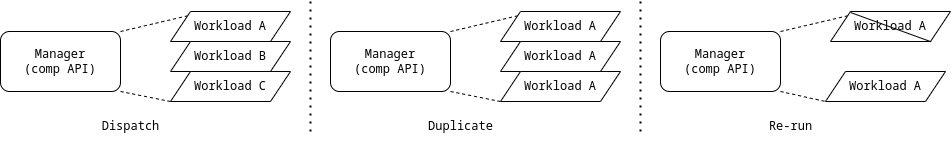

The diagram above was exported from draw.io. Its source (the exported page's mxGraphModel, read from the mxfile embedded in the PNG):
<mxGraphModel dx="1728" dy="1825" grid="1" gridSize="10" guides="1" tooltips="1" connect="1" arrows="1" fold="1" page="1" pageScale="1" pageWidth="1169" pageHeight="827" math="0" shadow="0">
  <root>
    <mxCell id="0" />
    <mxCell id="1" parent="0" />
    <mxCell id="GW04eXI8sgqKGhCsEIB4-7" style="rounded=0;orthogonalLoop=1;jettySize=auto;html=1;exitX=1;exitY=0;exitDx=0;exitDy=0;entryX=0;entryY=0;entryDx=0;entryDy=0;dashed=1;endArrow=none;endFill=0;fontFamily=Noto Sans Mono;" edge="1" parent="1" source="GW04eXI8sgqKGhCsEIB4-1" target="GW04eXI8sgqKGhCsEIB4-2">
      <mxGeometry relative="1" as="geometry" />
    </mxCell>
    <mxCell id="GW04eXI8sgqKGhCsEIB4-8" style="rounded=0;orthogonalLoop=1;jettySize=auto;html=1;exitX=1;exitY=1;exitDx=0;exitDy=0;entryX=0;entryY=1;entryDx=0;entryDy=0;endArrow=none;endFill=0;dashed=1;fontFamily=Noto Sans Mono;" edge="1" parent="1" source="GW04eXI8sgqKGhCsEIB4-1" target="GW04eXI8sgqKGhCsEIB4-5">
      <mxGeometry relative="1" as="geometry" />
    </mxCell>
    <mxCell id="GW04eXI8sgqKGhCsEIB4-1" value="Manager&lt;br&gt;(comp API)" style="rounded=1;whiteSpace=wrap;html=1;fontFamily=Noto Sans Mono;" vertex="1" parent="1">
      <mxGeometry x="20" y="-730" width="120" height="60" as="geometry" />
    </mxCell>
    <mxCell id="GW04eXI8sgqKGhCsEIB4-2" value="Workload A" style="shape=parallelogram;perimeter=parallelogramPerimeter;whiteSpace=wrap;html=1;fixedSize=1;fontFamily=Noto Sans Mono;" vertex="1" parent="1">
      <mxGeometry x="190" y="-750" width="120" height="30" as="geometry" />
    </mxCell>
    <mxCell id="GW04eXI8sgqKGhCsEIB4-4" value="Workload B" style="shape=parallelogram;perimeter=parallelogramPerimeter;whiteSpace=wrap;html=1;fixedSize=1;fontFamily=Noto Sans Mono;" vertex="1" parent="1">
      <mxGeometry x="190" y="-720" width="120" height="30" as="geometry" />
    </mxCell>
    <mxCell id="GW04eXI8sgqKGhCsEIB4-5" value="Workload C" style="shape=parallelogram;perimeter=parallelogramPerimeter;whiteSpace=wrap;html=1;fixedSize=1;fontFamily=Noto Sans Mono;" vertex="1" parent="1">
      <mxGeometry x="190" y="-690" width="120" height="30" as="geometry" />
    </mxCell>
    <mxCell id="GW04eXI8sgqKGhCsEIB4-9" value="&lt;font&gt;Dispatch&lt;/font&gt;" style="text;html=1;align=center;verticalAlign=middle;resizable=0;points=[];autosize=1;strokeColor=none;fillColor=none;fontFamily=Noto Sans Mono;" vertex="1" parent="1">
      <mxGeometry x="110" y="-650" width="80" height="30" as="geometry" />
    </mxCell>
    <mxCell id="GW04eXI8sgqKGhCsEIB4-10" value="&lt;br&gt;" style="rounded=0;orthogonalLoop=1;jettySize=auto;html=1;exitX=1;exitY=0;exitDx=0;exitDy=0;entryX=0;entryY=0;entryDx=0;entryDy=0;dashed=1;endArrow=none;endFill=0;fontFamily=Noto Sans Mono;" edge="1" parent="1" source="GW04eXI8sgqKGhCsEIB4-12" target="GW04eXI8sgqKGhCsEIB4-13">
      <mxGeometry relative="1" as="geometry" />
    </mxCell>
    <mxCell id="GW04eXI8sgqKGhCsEIB4-11" style="rounded=0;orthogonalLoop=1;jettySize=auto;html=1;exitX=1;exitY=1;exitDx=0;exitDy=0;entryX=0;entryY=1;entryDx=0;entryDy=0;endArrow=none;endFill=0;dashed=1;fontFamily=Noto Sans Mono;" edge="1" parent="1" source="GW04eXI8sgqKGhCsEIB4-12" target="GW04eXI8sgqKGhCsEIB4-15">
      <mxGeometry relative="1" as="geometry" />
    </mxCell>
    <mxCell id="GW04eXI8sgqKGhCsEIB4-12" value="Manager&lt;br&gt;(comp API)" style="rounded=1;whiteSpace=wrap;html=1;fontFamily=Noto Sans Mono;" vertex="1" parent="1">
      <mxGeometry x="350" y="-730" width="120" height="60" as="geometry" />
    </mxCell>
    <mxCell id="GW04eXI8sgqKGhCsEIB4-13" value="Workload A" style="shape=parallelogram;perimeter=parallelogramPerimeter;whiteSpace=wrap;html=1;fixedSize=1;fontFamily=Noto Sans Mono;" vertex="1" parent="1">
      <mxGeometry x="520" y="-750" width="120" height="30" as="geometry" />
    </mxCell>
    <mxCell id="GW04eXI8sgqKGhCsEIB4-14" value="Workload A" style="shape=parallelogram;perimeter=parallelogramPerimeter;whiteSpace=wrap;html=1;fixedSize=1;fontFamily=Noto Sans Mono;" vertex="1" parent="1">
      <mxGeometry x="520" y="-720" width="120" height="30" as="geometry" />
    </mxCell>
    <mxCell id="GW04eXI8sgqKGhCsEIB4-15" value="Workload A" style="shape=parallelogram;perimeter=parallelogramPerimeter;whiteSpace=wrap;html=1;fixedSize=1;fontFamily=Noto Sans Mono;" vertex="1" parent="1">
      <mxGeometry x="520" y="-690" width="120" height="30" as="geometry" />
    </mxCell>
    <mxCell id="GW04eXI8sgqKGhCsEIB4-16" value="&lt;font&gt;Duplicate&lt;/font&gt;" style="text;html=1;align=center;verticalAlign=middle;resizable=0;points=[];autosize=1;strokeColor=none;fillColor=none;fontFamily=Noto Sans Mono;" vertex="1" parent="1">
      <mxGeometry x="435" y="-650" width="90" height="30" as="geometry" />
    </mxCell>
    <mxCell id="GW04eXI8sgqKGhCsEIB4-17" value="&lt;br&gt;" style="rounded=0;orthogonalLoop=1;jettySize=auto;html=1;exitX=1;exitY=0;exitDx=0;exitDy=0;entryX=0;entryY=0;entryDx=0;entryDy=0;dashed=1;endArrow=none;endFill=0;fontFamily=Noto Sans Mono;" edge="1" parent="1" source="GW04eXI8sgqKGhCsEIB4-19" target="GW04eXI8sgqKGhCsEIB4-20">
      <mxGeometry relative="1" as="geometry" />
    </mxCell>
    <mxCell id="GW04eXI8sgqKGhCsEIB4-18" style="rounded=0;orthogonalLoop=1;jettySize=auto;html=1;exitX=1;exitY=1;exitDx=0;exitDy=0;entryX=0;entryY=1;entryDx=0;entryDy=0;endArrow=none;endFill=0;dashed=1;fontFamily=Noto Sans Mono;" edge="1" parent="1" source="GW04eXI8sgqKGhCsEIB4-19" target="GW04eXI8sgqKGhCsEIB4-22">
      <mxGeometry relative="1" as="geometry" />
    </mxCell>
    <mxCell id="GW04eXI8sgqKGhCsEIB4-19" value="Manager&lt;br&gt;(comp API)" style="rounded=1;whiteSpace=wrap;html=1;fontFamily=Noto Sans Mono;" vertex="1" parent="1">
      <mxGeometry x="680" y="-730" width="120" height="60" as="geometry" />
    </mxCell>
    <mxCell id="GW04eXI8sgqKGhCsEIB4-20" value="Workload A" style="shape=parallelogram;perimeter=parallelogramPerimeter;whiteSpace=wrap;html=1;fixedSize=1;fontFamily=Noto Sans Mono;" vertex="1" parent="1">
      <mxGeometry x="850" y="-750" width="120" height="30" as="geometry" />
    </mxCell>
    <mxCell id="GW04eXI8sgqKGhCsEIB4-22" value="Workload A" style="shape=parallelogram;perimeter=parallelogramPerimeter;whiteSpace=wrap;html=1;fixedSize=1;fontFamily=Noto Sans Mono;" vertex="1" parent="1">
      <mxGeometry x="845" y="-690" width="120" height="30" as="geometry" />
    </mxCell>
    <mxCell id="GW04eXI8sgqKGhCsEIB4-23" value="&lt;font&gt;Re-run&lt;/font&gt;" style="text;html=1;align=center;verticalAlign=middle;resizable=0;points=[];autosize=1;strokeColor=none;fillColor=none;fontFamily=Noto Sans Mono;" vertex="1" parent="1">
      <mxGeometry x="775" y="-650" width="70" height="30" as="geometry" />
    </mxCell>
    <mxCell id="GW04eXI8sgqKGhCsEIB4-24" value="" style="endArrow=none;html=1;rounded=0;entryX=0.167;entryY=0.033;entryDx=0;entryDy=0;exitX=0.838;exitY=1.009;exitDx=0;exitDy=0;exitPerimeter=0;entryPerimeter=0;fontFamily=Noto Sans Mono;" edge="1" parent="1" source="GW04eXI8sgqKGhCsEIB4-20" target="GW04eXI8sgqKGhCsEIB4-20">
      <mxGeometry width="50" height="50" relative="1" as="geometry">
        <mxPoint x="948.04" y="-725.01" as="sourcePoint" />
        <mxPoint x="610" y="-390" as="targetPoint" />
      </mxGeometry>
    </mxCell>
    <mxCell id="GW04eXI8sgqKGhCsEIB4-25" value="" style="endArrow=none;dashed=1;html=1;dashPattern=1 3;strokeWidth=2;rounded=0;fontFamily=Noto Sans Mono;" edge="1" parent="1">
      <mxGeometry width="50" height="50" relative="1" as="geometry">
        <mxPoint x="330" y="-630" as="sourcePoint" />
        <mxPoint x="330" y="-760" as="targetPoint" />
      </mxGeometry>
    </mxCell>
    <mxCell id="GW04eXI8sgqKGhCsEIB4-26" value="" style="endArrow=none;dashed=1;html=1;dashPattern=1 3;strokeWidth=2;rounded=0;fontFamily=Noto Sans Mono;" edge="1" parent="1">
      <mxGeometry width="50" height="50" relative="1" as="geometry">
        <mxPoint x="660" y="-630" as="sourcePoint" />
        <mxPoint x="660" y="-760" as="targetPoint" />
      </mxGeometry>
    </mxCell>
  </root>
</mxGraphModel>